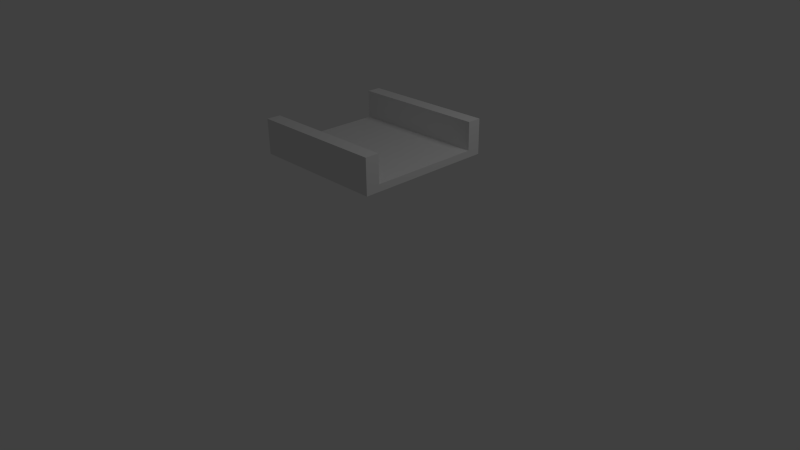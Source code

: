 # Source: bridge.blend  (saved by Blender 2.59.0; exported with 4.5.12 LTS)
import bpy
from mathutils import Matrix  # noqa: F401  (used for matrix-valued properties, if any)

bpy.ops.wm.read_factory_settings(use_empty=True)
scene = bpy.context.scene
scene.name = 'Scene'

# ---- collections
col_collection_1 = bpy.data.collections.new('Collection 1'); scene.collection.children.link(col_collection_1)

# ---- materials (node trees are filled in below, after node groups)
mat_material = bpy.data.materials.new('Material')
mat_material.alpha_threshold = 0.0
mat_material.use_transparent_shadow = False
mat_material.roughness = 0.5
mat_material.line_color = (0.0, 0.0, 0.0, 1.0)

# ---- material node trees

# ---- world
world_world = bpy.data.worlds.new('World'); scene.world = world_world
world_world.color = (0.05088, 0.05088, 0.05088)
world_world.use_sun_shadow = False
world_world.sun_shadow_jitter_overblur = 0.0
world_world.cycles.sampling_method = 'MANUAL'
world_world.cycles.sample_map_resolution = 256

# ---- cameras
cam_camera = bpy.data.cameras.new('Camera')
cam_camera.clip_end = 100.0
cam_camera.lens = 35.0
cam_camera.ortho_scale = 7.314
cam_camera.dof.focus_distance = 0.0
cam_camera.dof.aperture_fstop = 128.0

# ---- lights
light_lamp = bpy.data.lights.new('Lamp', 'POINT')
light_lamp.transmission_factor = 0.0
light_lamp.cutoff_distance = 30.0
light_lamp.energy = 100.0
light_lamp.shadow_buffer_clip_start = 1.001
light_lamp.shadow_soft_size = 1.0
light_lamp.shadow_maximum_resolution = 0.006
light_lamp.use_absolute_resolution = True
light_lamp.cycles.use_multiple_importance_sampling = False

# ---- meshes
me_cube_009 = bpy.data.meshes.new('Cube.009')
me_cube_009.from_pydata([(1.0, 0.8, 1.6), (1.0, -0.8, 1.6), (-1.0, -0.8, 1.6), (-1.0, 0.8, 1.6), (-1.0, 0.8, 2.0), (1.0, 0.8, 2.0), (1.0, 1.0, 2.0), (-1.0, 1.0, 2.0), (-1.0, 1.0, 1.5), (1.0, 1.0, 1.5), (1.0, 1.0, 1.5), (-1.0, 1.0, 1.5), (-1.0, 0.8, 1.5), (1.0, 0.8, 1.5), (1.0, -0.8, 1.5), (-1.0, -0.8, 1.5), (-1.0, -1.0, 1.5), (1.0, -1.0, 1.5), (1.0, -1.0, 2.0), (-1.0, -1.0, 2.0), (-1.0, -0.8, 2.0), (1.0, -0.8, 2.0), (1.0, -0.8, 1.6), (-1.0, -0.8, 1.6)], [], [(0, 3, 2, 1), (3, 0, 5, 4), (4, 5, 6, 7), (7, 6, 9, 8), (8, 9, 10, 11), (11, 10, 13, 12), (12, 13, 14, 15), (15, 14, 17, 16), (16, 17, 18, 19), (19, 18, 21, 20), (20, 21, 22, 23), (14, 22, 17), (17, 22, 21, 18), (0, 22, 14, 13), (0, 13, 10), (0, 10, 6, 5), (3, 11, 12), (3, 4, 7, 11), (3, 12, 15, 23), (15, 16, 23), (19, 20, 23, 16)])
_uv = me_cube_009.uv_layers.new(name='UVTex')
_uv.uv.foreach_set('vector', [1.0, 0.9, 2.019e-07, 0.9, 0.0, 0.1, 1.0, 0.1, 2.019e-07, 0.9, 1.0, 0.9, 1.0, 0.9, 2.019e-07, 0.9, 2.019e-07, 0.9, 1.0, 0.9, 1.0, 1.0, 2.019e-07, 1.0, 2.019e-07, 1.0, 1.0, 1.0, 1.0, 1.0, 2.019e-07, 1.0, 2.019e-07, 1.0, 1.0, 1.0, 1.0, 1.0, 2.019e-07, 1.0, 2.019e-07, 1.0, 1.0, 1.0, 1.0, 0.9, 2.019e-07, 0.9, 2.019e-07, 0.9, 1.0, 0.9, 1.0, 0.1, 2.019e-07, 0.1, 2.019e-07, 0.1, 1.0, 0.1, 1.0, 0.0, 2.019e-07, 3.029e-07, 2.019e-07, 3.029e-07, 1.0, 0.0, 1.0, 0.0, 2.019e-07, 3.029e-07, 2.019e-07, 3.029e-07, 1.0, 0.0, 1.0, 0.1, 2.019e-07, 0.1, 2.019e-07, 0.1, 1.0, 0.1, 1.0, 0.1, 2.019e-07, 0.1, 1.0, 0.1, 1.0, 0.1, 1.0, 0.0, 1.0, 0.0, 1.0, 0.1, 1.0, 0.1, 1.0, 0.0, 1.0, 0.9, 1.0, 0.1, 1.0, 0.1, 1.0, 0.9, 1.0, 0.9, 1.0, 0.9, 1.0, 1.0, 1.0, 0.9, 1.0, 1.0, 1.0, 1.0, 1.0, 0.9, 2.019e-07, 0.9, 2.019e-07, 1.0, 2.019e-07, 0.9, 2.019e-07, 0.9, 2.019e-07, 0.9, 2.019e-07, 1.0, 2.019e-07, 1.0, 2.019e-07, 0.9, 2.019e-07, 0.9, 2.019e-07, 0.1, 2.019e-07, 0.1, 2.019e-07, 0.1, 2.019e-07, 3.029e-07, 2.019e-07, 0.1, 2.019e-07, 3.029e-07, 2.019e-07, 0.1, 2.019e-07, 0.1, 2.019e-07, 3.029e-07])
me_cube_009.materials.append(mat_material)
me_cube_009.use_remesh_preserve_volume = False
me_cube_009.use_remesh_preserve_attributes = False
me_cube_009.use_mirror_vertex_groups = False
me_cube_009.update()

# ---- objects
ob_cube_000 = bpy.data.objects.new('Cube.000', me_cube_009)
ob_lamp = bpy.data.objects.new('Lamp', light_lamp)
ob_camera = bpy.data.objects.new('Camera', cam_camera)

# ---- transforms, parenting, visibility, modifiers, constraints
ob_cube_000.location = (0.0, 0.0, 0.0)
ob_cube_000.lineart.crease_threshold = 0.0
ob_lamp.location = (4.076, 1.005, 5.904)
ob_lamp.rotation_euler = (0.6503, 0.05522, 1.866)
ob_lamp.lock_rotations_4d = False
ob_lamp.empty_display_type = 'ARROWS'
ob_lamp.color = (0.0, 0.0, 0.0, 0.0)
ob_lamp.lineart.crease_threshold = 0.0
ob_camera.location = (7.481, -6.508, 5.344)
ob_camera.rotation_euler = (1.109, 0.01082, 0.8149)
ob_camera.lock_rotations_4d = False
ob_camera.empty_display_type = 'ARROWS'
ob_camera.color = (0.0, 0.0, 0.0, 0.0)
ob_camera.display_type = 'WIRE'
ob_camera.lineart.crease_threshold = 0.0

# ---- collection membership
col_collection_1.objects.link(ob_cube_000)
col_collection_1.objects.link(ob_lamp)
col_collection_1.objects.link(ob_camera)

# ---- scene / render settings (as saved in the file)
scene.camera = ob_camera
scene.frame_start = 1; scene.frame_end = 250; scene.frame_set(1)
scene.render.engine = 'BLENDER_EEVEE_NEXT'
scene.render.image_settings.color_mode = 'RGB'
scene.render.image_settings.compression = 90
scene.render.resolution_percentage = 50
scene.render.dither_intensity = 0.0
scene.render.bake_margin = 2
scene.render.bake_bias = 0.0
scene.cycles.use_denoising = False
scene.cycles.samples = 10
scene.cycles.sampling_pattern = 'TABULATED_SOBOL'
scene.cycles.light_sampling_threshold = 0.0
scene.cycles.use_adaptive_sampling = False
scene.cycles.use_light_tree = False
scene.cycles.blur_glossy = 0.0
scene.cycles.volume_bounces = 1
scene.cycles.pixel_filter_type = 'GAUSSIAN'
scene.cycles.sample_clamp_indirect = 0.0
scene.view_settings.view_transform = 'Standard'
bpy.context.view_layer.update()
